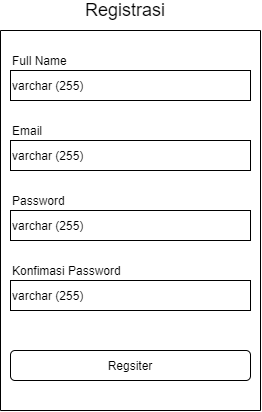

The diagram above was exported from draw.io. Its source (the exported page's mxGraphModel, read from the mxfile embedded in the PNG):
<mxGraphModel dx="640" dy="402" grid="1" gridSize="10" guides="1" tooltips="1" connect="1" arrows="1" fold="1" page="1" pageScale="1" pageWidth="827" pageHeight="1169" math="0" shadow="0">
  <root>
    <mxCell id="CEw6aDRDB2G0REOPYZxz-0" />
    <mxCell id="CEw6aDRDB2G0REOPYZxz-1" parent="CEw6aDRDB2G0REOPYZxz-0" />
    <mxCell id="CEw6aDRDB2G0REOPYZxz-2" value="varchar (255)" style="rounded=0;whiteSpace=wrap;html=1;align=left;" vertex="1" parent="CEw6aDRDB2G0REOPYZxz-1">
      <mxGeometry x="80" y="160" width="240" height="30" as="geometry" />
    </mxCell>
    <mxCell id="CEw6aDRDB2G0REOPYZxz-3" value="Full Name" style="text;html=1;strokeColor=none;fillColor=none;align=left;verticalAlign=middle;whiteSpace=wrap;rounded=0;" vertex="1" parent="CEw6aDRDB2G0REOPYZxz-1">
      <mxGeometry x="80" y="140" width="240" height="20" as="geometry" />
    </mxCell>
    <mxCell id="CEw6aDRDB2G0REOPYZxz-4" value="varchar (255)" style="rounded=0;whiteSpace=wrap;html=1;align=left;" vertex="1" parent="CEw6aDRDB2G0REOPYZxz-1">
      <mxGeometry x="80" y="230" width="240" height="30" as="geometry" />
    </mxCell>
    <mxCell id="CEw6aDRDB2G0REOPYZxz-5" value="Email" style="text;html=1;strokeColor=none;fillColor=none;align=left;verticalAlign=middle;whiteSpace=wrap;rounded=0;" vertex="1" parent="CEw6aDRDB2G0REOPYZxz-1">
      <mxGeometry x="80" y="210" width="240" height="20" as="geometry" />
    </mxCell>
    <mxCell id="CEw6aDRDB2G0REOPYZxz-7" value="Regsiter" style="rounded=1;whiteSpace=wrap;html=1;align=center;" vertex="1" parent="CEw6aDRDB2G0REOPYZxz-1">
      <mxGeometry x="80" y="440" width="240" height="30" as="geometry" />
    </mxCell>
    <mxCell id="CEw6aDRDB2G0REOPYZxz-8" value="" style="endArrow=none;html=1;" edge="1" parent="CEw6aDRDB2G0REOPYZxz-1">
      <mxGeometry width="50" height="50" relative="1" as="geometry">
        <mxPoint x="70" y="500" as="sourcePoint" />
        <mxPoint x="70" y="120" as="targetPoint" />
      </mxGeometry>
    </mxCell>
    <mxCell id="CEw6aDRDB2G0REOPYZxz-9" value="" style="endArrow=none;html=1;" edge="1" parent="CEw6aDRDB2G0REOPYZxz-1">
      <mxGeometry width="50" height="50" relative="1" as="geometry">
        <mxPoint x="330" y="500" as="sourcePoint" />
        <mxPoint x="330" y="120" as="targetPoint" />
      </mxGeometry>
    </mxCell>
    <mxCell id="CEw6aDRDB2G0REOPYZxz-10" value="" style="endArrow=none;html=1;" edge="1" parent="CEw6aDRDB2G0REOPYZxz-1">
      <mxGeometry width="50" height="50" relative="1" as="geometry">
        <mxPoint x="330" y="500" as="sourcePoint" />
        <mxPoint x="70" y="500" as="targetPoint" />
      </mxGeometry>
    </mxCell>
    <mxCell id="CEw6aDRDB2G0REOPYZxz-11" value="" style="endArrow=none;html=1;" edge="1" parent="CEw6aDRDB2G0REOPYZxz-1">
      <mxGeometry width="50" height="50" relative="1" as="geometry">
        <mxPoint x="330" y="120" as="sourcePoint" />
        <mxPoint x="70" y="120" as="targetPoint" />
      </mxGeometry>
    </mxCell>
    <mxCell id="CEw6aDRDB2G0REOPYZxz-12" value="&lt;font style=&quot;font-size: 18px&quot;&gt;Registrasi&lt;/font&gt;" style="text;html=1;strokeColor=none;fillColor=none;align=center;verticalAlign=middle;whiteSpace=wrap;rounded=0;" vertex="1" parent="CEw6aDRDB2G0REOPYZxz-1">
      <mxGeometry x="70" y="90" width="250" height="20" as="geometry" />
    </mxCell>
    <mxCell id="CEw6aDRDB2G0REOPYZxz-13" value="varchar (255)" style="rounded=0;whiteSpace=wrap;html=1;align=left;" vertex="1" parent="CEw6aDRDB2G0REOPYZxz-1">
      <mxGeometry x="80" y="300" width="240" height="30" as="geometry" />
    </mxCell>
    <mxCell id="CEw6aDRDB2G0REOPYZxz-14" value="Password" style="text;html=1;strokeColor=none;fillColor=none;align=left;verticalAlign=middle;whiteSpace=wrap;rounded=0;" vertex="1" parent="CEw6aDRDB2G0REOPYZxz-1">
      <mxGeometry x="80" y="280" width="240" height="20" as="geometry" />
    </mxCell>
    <mxCell id="CEw6aDRDB2G0REOPYZxz-19" value="varchar (255)" style="rounded=0;whiteSpace=wrap;html=1;align=left;" vertex="1" parent="CEw6aDRDB2G0REOPYZxz-1">
      <mxGeometry x="80" y="370" width="240" height="30" as="geometry" />
    </mxCell>
    <mxCell id="CEw6aDRDB2G0REOPYZxz-20" value="Konfimasi Password" style="text;html=1;strokeColor=none;fillColor=none;align=left;verticalAlign=middle;whiteSpace=wrap;rounded=0;" vertex="1" parent="CEw6aDRDB2G0REOPYZxz-1">
      <mxGeometry x="80" y="350" width="240" height="20" as="geometry" />
    </mxCell>
  </root>
</mxGraphModel>